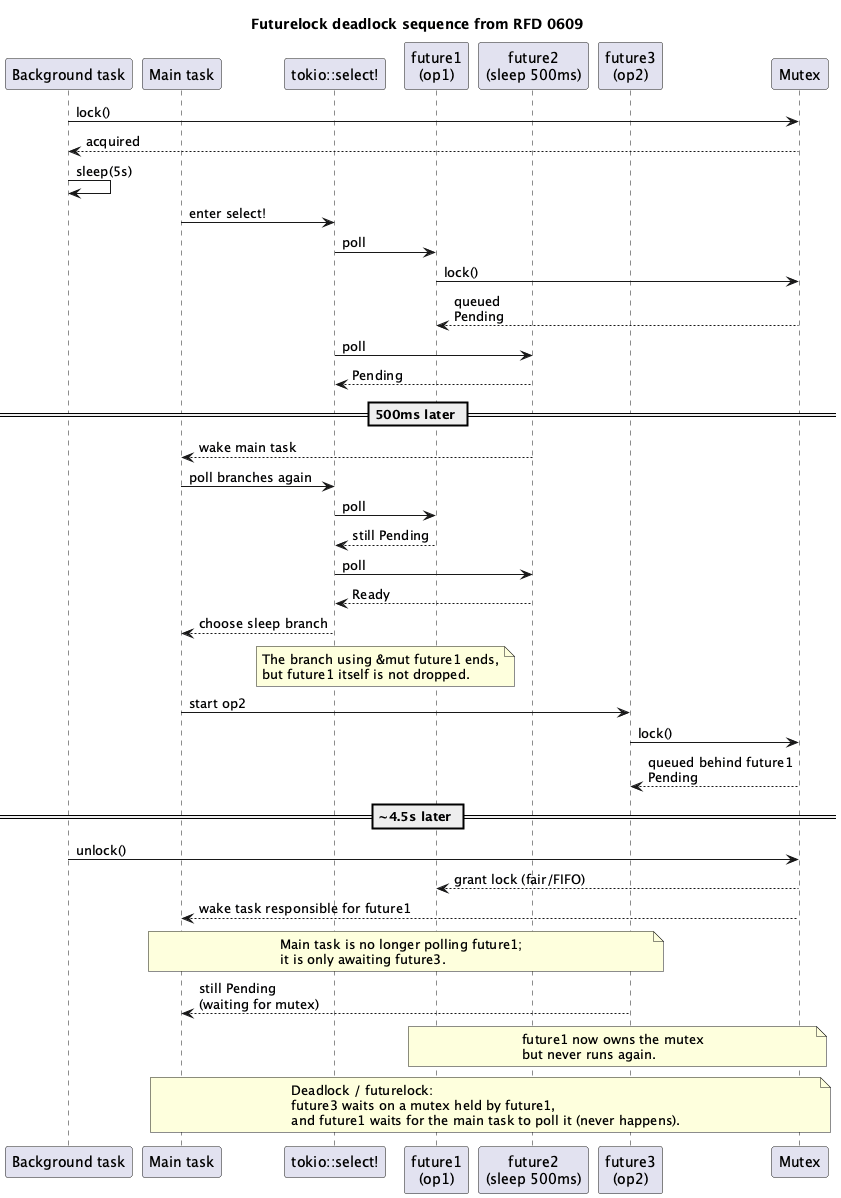

The diagram above was rendered by PlantUML. Its source (embedded in the PNG):
@startuml
title Futurelock deadlock sequence from RFD 0609

participant "Background task" as BG
participant "Main task" as MT
participant "tokio::select!" as SEL
participant "future1\n(op1)" as F1
participant "future2\n(sleep 500ms)" as F2
participant "future3\n(op2)" as F3
participant "Mutex" as M

BG -> M: lock()
M --> BG: acquired
BG -> BG: sleep(5s)

MT -> SEL: enter select!
SEL -> F1: poll
F1 -> M: lock()
M --> F1: queued\nPending

SEL -> F2: poll
F2 --> SEL: Pending

== 500ms later ==

F2 --> MT: wake main task
MT -> SEL: poll branches again
SEL -> F1: poll
F1 --> SEL: still Pending
SEL -> F2: poll
F2 --> SEL: Ready

SEL --> MT: choose sleep branch
note over SEL,F1
The branch using &mut future1 ends,
but future1 itself is not dropped.
end note

MT -> F3: start op2
F3 -> M: lock()
M --> F3: queued behind future1\nPending

== ~4.5s later ==

BG -> M: unlock()
M --> F1: grant lock (fair/FIFO)
M --> MT: wake task responsible for future1

note over MT,F3
Main task is no longer polling future1;
it is only awaiting future3.
end note

F3 --> MT: still Pending\n(waiting for mutex)

note over F1,M
future1 now owns the mutex
but never runs again.
end note

note over MT,M
Deadlock / futurelock:
future3 waits on a mutex held by future1,
and future1 waits for the main task to poll it (never happens).
end note

@enduml